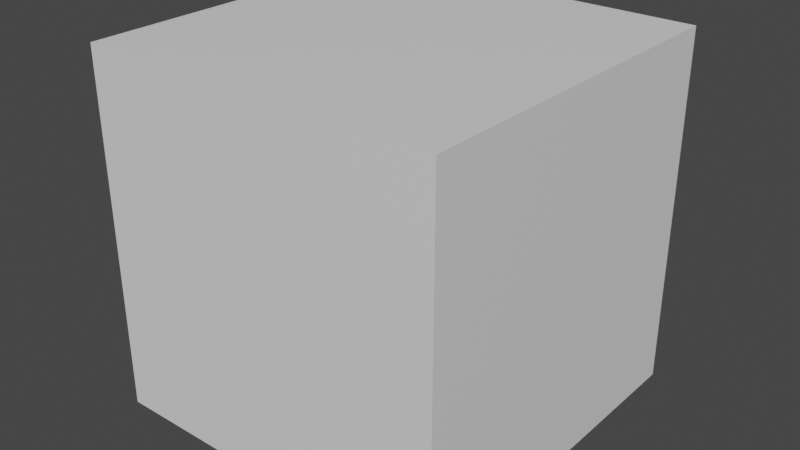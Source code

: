 # Source: cube.blend  (saved by Blender 3.6.14; exported with 4.5.12 LTS)
import bpy
from mathutils import Matrix  # noqa: F401  (used for matrix-valued properties, if any)

bpy.ops.wm.read_factory_settings(use_empty=True)
scene = bpy.context.scene
scene.name = 'Scene'

# ---- collections
col_collection = bpy.data.collections.new('Collection'); scene.collection.children.link(col_collection)

# ---- materials (node trees are filled in below, after node groups)
mat_material = bpy.data.materials.new('Material')
mat_material.alpha_threshold = 0.0
mat_material.use_transparent_shadow = False
mat_material.roughness = 0.5
mat_material.line_color = (0.0, 0.0, 0.0, 1.0)

# ---- material node trees
mat_material.use_nodes = True; mat_material.node_tree.nodes.clear()
_N = mat_material.node_tree.nodes; _L = mat_material.node_tree.links
n0 = _N.new('ShaderNodeOutputMaterial'); n0.name = 'Material Output'; n0.location = (300, 300)
n1 = _N.new('ShaderNodeBsdfPrincipled'); n1.name = 'Principled BSDF'; n1.location = (10, 300)
n1.distribution = 'GGX'
n1.subsurface_method = 'RANDOM_WALK_SKIN'
n1.inputs[3].default_value = 1.45
n1.inputs[27].default_value = (0.0, 0.0, 0.0, 1.0)
n1.inputs[28].default_value = 1.0
_L.new(n1.outputs[0], n0.inputs[0])
n0.is_active_output = True

# ---- world
world_world = bpy.data.worlds.new('World'); scene.world = world_world
world_world.use_nodes = True; world_world.node_tree.nodes.clear()
_N = world_world.node_tree.nodes; _L = world_world.node_tree.links
n0 = _N.new('ShaderNodeOutputWorld'); n0.name = 'World Output'; n0.location = (300, 300)
n1 = _N.new('ShaderNodeBackground'); n1.name = 'Background'; n1.location = (10, 300)
n1.inputs[0].default_value = (0.05088, 0.05088, 0.05088, 1.0)
_L.new(n1.outputs[0], n0.inputs[0])
n0.is_active_output = True
world_world.color = (0.05088, 0.05088, 0.05088)
world_world.use_sun_shadow = False
world_world.sun_shadow_jitter_overblur = 0.0

# ---- meshes
me_cube = bpy.data.meshes.new('Cube')
me_cube.from_pydata([(1.0, 1.0, 1.0), (1.0, 1.0, -1.0), (1.0, -1.0, 1.0), (1.0, -1.0, -1.0), (-1.0, 1.0, 1.0), (-1.0, 1.0, -1.0), (-1.0, -1.0, 1.0), (-1.0, -1.0, -1.0)], [], [(0, 4, 6, 2), (3, 2, 6, 7), (7, 6, 4, 5), (5, 1, 3, 7), (1, 0, 2, 3), (5, 4, 0, 1)])
_uv = me_cube.uv_layers.new(name='UVMap')
_uv.uv.foreach_set('vector', [0.625, 0.5, 0.875, 0.5, 0.875, 0.75, 0.625, 0.75, 0.375, 0.75, 0.625, 0.75, 0.625, 1.0, 0.375, 1.0, 0.375, 0.0, 0.625, 0.0, 0.625, 0.25, 0.375, 0.25, 0.125, 0.5, 0.375, 0.5, 0.375, 0.75, 0.125, 0.75, 0.375, 0.5, 0.625, 0.5, 0.625, 0.75, 0.375, 0.75, 0.375, 0.25, 0.625, 0.25, 0.625, 0.5, 0.375, 0.5])
me_cube.materials.append(mat_material)
me_cube.use_mirror_vertex_groups = False
me_cube.update()

# ---- objects
ob_cube = bpy.data.objects.new('Cube', me_cube)

# ---- transforms, parenting, visibility, modifiers, constraints
ob_cube.location = (0.0, 0.0, 0.0)
ob_cube.lock_rotations_4d = False
ob_cube.empty_display_type = 'ARROWS'
ob_cube.lineart.crease_threshold = 0.0

# ---- collection membership
col_collection.objects.link(ob_cube)

# ---- scene / render settings (as saved in the file)
scene.frame_start = 1; scene.frame_end = 250; scene.frame_set(1)
scene.render.engine = 'BLENDER_EEVEE_NEXT'
scene.cycles.sampling_pattern = 'TABULATED_SOBOL'
scene.view_settings.view_transform = 'Filmic'
bpy.context.view_layer.update()

# ---- added for rendering (the .blend has no active camera and no usable light): camera, sun
cam_auto = bpy.data.cameras.new('AutoCamera')
cam_auto.lens = 50.0
cam_auto.sensor_width = 36.0
cam_auto.clip_end = 1000.0
ob_auto_camera = bpy.data.objects.new('AutoCamera', cam_auto)
scene.collection.objects.link(ob_auto_camera)
ob_auto_camera.location = (3.20507, -3.84609, 2.56406)
ob_auto_camera.rotation_euler = (1.09748, -7.21219e-08, 0.694738)
scene.camera = ob_auto_camera
light_auto_sun = bpy.data.lights.new('AutoSun', 'SUN')
light_auto_sun.energy = 3.0
light_auto_sun.angle = 0.0523599
ob_auto_sun = bpy.data.objects.new('AutoSun', light_auto_sun)
scene.collection.objects.link(ob_auto_sun)
ob_auto_sun.rotation_euler = (0.872665, 0.174533, 0.523599)
bpy.context.view_layer.update()
